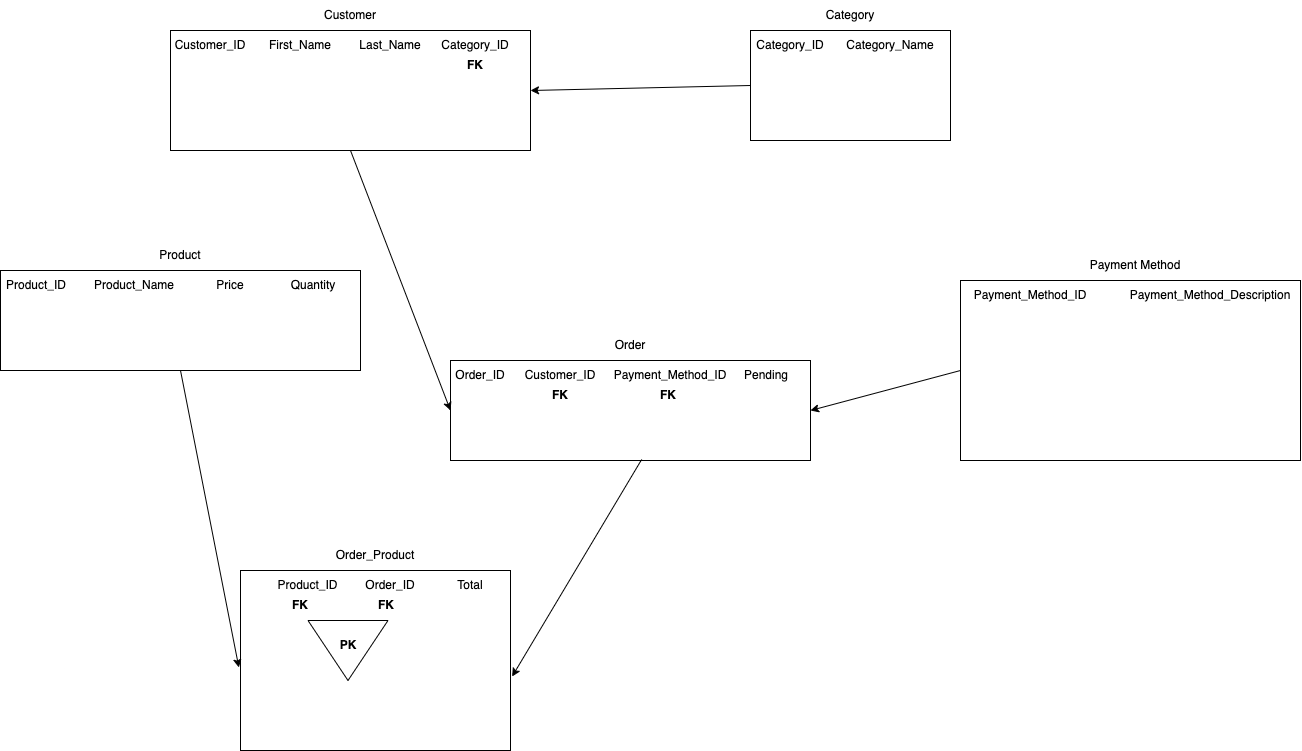

The diagram above was exported from draw.io. Its source (the exported page's mxGraphModel, read from the mxfile embedded in the PNG):
<mxGraphModel dx="2120" dy="1042" grid="1" gridSize="10" guides="1" tooltips="1" connect="1" arrows="1" fold="1" page="1" pageScale="1" pageWidth="850" pageHeight="1100" math="0" shadow="0">
  <root>
    <mxCell id="0" />
    <mxCell id="1" parent="0" />
    <mxCell id="nZUj2DArQvvtWaSvveOm-1" value="" style="whiteSpace=wrap;html=1;imageAspect=1;" parent="1" vertex="1">
      <mxGeometry x="230" y="60" width="360" height="120" as="geometry" />
    </mxCell>
    <mxCell id="nZUj2DArQvvtWaSvveOm-2" value="Customer" style="text;html=1;strokeColor=none;fillColor=none;align=center;verticalAlign=middle;whiteSpace=wrap;rounded=0;" parent="1" vertex="1">
      <mxGeometry x="380" y="30" width="60" height="30" as="geometry" />
    </mxCell>
    <mxCell id="nZUj2DArQvvtWaSvveOm-4" value="Order" style="text;html=1;strokeColor=none;fillColor=none;align=center;verticalAlign=middle;whiteSpace=wrap;rounded=0;" parent="1" vertex="1">
      <mxGeometry x="660" y="360" width="60" height="30" as="geometry" />
    </mxCell>
    <mxCell id="nZUj2DArQvvtWaSvveOm-6" value="Product" style="text;html=1;strokeColor=none;fillColor=none;align=center;verticalAlign=middle;whiteSpace=wrap;rounded=0;" parent="1" vertex="1">
      <mxGeometry x="210" y="270" width="60" height="30" as="geometry" />
    </mxCell>
    <mxCell id="nZUj2DArQvvtWaSvveOm-8" value="Order_Product" style="text;html=1;strokeColor=none;fillColor=none;align=center;verticalAlign=middle;whiteSpace=wrap;rounded=0;" parent="1" vertex="1">
      <mxGeometry x="390" y="570" width="90" height="30" as="geometry" />
    </mxCell>
    <mxCell id="nZUj2DArQvvtWaSvveOm-10" value="Customer_ID" style="text;html=1;strokeColor=none;fillColor=none;align=center;verticalAlign=middle;whiteSpace=wrap;rounded=0;" parent="1" vertex="1">
      <mxGeometry x="230" y="60" width="80" height="30" as="geometry" />
    </mxCell>
    <mxCell id="nZUj2DArQvvtWaSvveOm-12" value="First_Name" style="text;html=1;strokeColor=none;fillColor=none;align=center;verticalAlign=middle;whiteSpace=wrap;rounded=0;" parent="1" vertex="1">
      <mxGeometry x="330" y="60" width="60" height="30" as="geometry" />
    </mxCell>
    <mxCell id="nZUj2DArQvvtWaSvveOm-13" value="Last_Name" style="text;html=1;strokeColor=none;fillColor=none;align=center;verticalAlign=middle;whiteSpace=wrap;rounded=0;" parent="1" vertex="1">
      <mxGeometry x="420" y="60" width="60" height="30" as="geometry" />
    </mxCell>
    <mxCell id="nZUj2DArQvvtWaSvveOm-14" value="Category_ID" style="text;html=1;strokeColor=none;fillColor=none;align=center;verticalAlign=middle;whiteSpace=wrap;rounded=0;" parent="1" vertex="1">
      <mxGeometry x="490" y="60" width="90" height="30" as="geometry" />
    </mxCell>
    <mxCell id="nZUj2DArQvvtWaSvveOm-15" value="" style="rounded=0;whiteSpace=wrap;html=1;" parent="1" vertex="1">
      <mxGeometry x="300" y="600" width="270" height="180" as="geometry" />
    </mxCell>
    <mxCell id="nZUj2DArQvvtWaSvveOm-20" value="" style="rounded=0;whiteSpace=wrap;html=1;" parent="1" vertex="1">
      <mxGeometry x="60" y="300" width="360" height="100" as="geometry" />
    </mxCell>
    <mxCell id="nZUj2DArQvvtWaSvveOm-16" value="Product_ID" style="text;html=1;strokeColor=none;fillColor=none;align=center;verticalAlign=middle;whiteSpace=wrap;rounded=0;" parent="1" vertex="1">
      <mxGeometry x="66" y="300" width="60" height="30" as="geometry" />
    </mxCell>
    <mxCell id="nZUj2DArQvvtWaSvveOm-17" value="Product_Name" style="text;html=1;strokeColor=none;fillColor=none;align=center;verticalAlign=middle;whiteSpace=wrap;rounded=0;" parent="1" vertex="1">
      <mxGeometry x="164" y="300" width="60" height="30" as="geometry" />
    </mxCell>
    <mxCell id="nZUj2DArQvvtWaSvveOm-22" style="edgeStyle=orthogonalEdgeStyle;rounded=0;orthogonalLoop=1;jettySize=auto;html=1;exitX=0.5;exitY=1;exitDx=0;exitDy=0;" parent="1" source="nZUj2DArQvvtWaSvveOm-17" target="nZUj2DArQvvtWaSvveOm-17" edge="1">
      <mxGeometry relative="1" as="geometry" />
    </mxCell>
    <mxCell id="nZUj2DArQvvtWaSvveOm-23" value="Price" style="text;html=1;strokeColor=none;fillColor=none;align=center;verticalAlign=middle;whiteSpace=wrap;rounded=0;" parent="1" vertex="1">
      <mxGeometry x="260" y="300" width="60" height="30" as="geometry" />
    </mxCell>
    <mxCell id="nZUj2DArQvvtWaSvveOm-24" value="Quantity" style="text;html=1;strokeColor=none;fillColor=none;align=center;verticalAlign=middle;whiteSpace=wrap;rounded=0;" parent="1" vertex="1">
      <mxGeometry x="343" y="300" width="60" height="30" as="geometry" />
    </mxCell>
    <mxCell id="nZUj2DArQvvtWaSvveOm-26" value="" style="rounded=0;whiteSpace=wrap;html=1;" parent="1" vertex="1">
      <mxGeometry x="510" y="390" width="360" height="100" as="geometry" />
    </mxCell>
    <mxCell id="nZUj2DArQvvtWaSvveOm-28" value="Order_ID" style="text;html=1;strokeColor=none;fillColor=none;align=center;verticalAlign=middle;whiteSpace=wrap;rounded=0;" parent="1" vertex="1">
      <mxGeometry x="510" y="390" width="60" height="30" as="geometry" />
    </mxCell>
    <mxCell id="nZUj2DArQvvtWaSvveOm-30" value="Product_ID" style="text;html=1;strokeColor=none;fillColor=none;align=center;verticalAlign=middle;whiteSpace=wrap;rounded=0;" parent="1" vertex="1">
      <mxGeometry x="330" y="600" width="75" height="30" as="geometry" />
    </mxCell>
    <mxCell id="nZUj2DArQvvtWaSvveOm-31" value="Customer_ID" style="text;html=1;strokeColor=none;fillColor=none;align=center;verticalAlign=middle;whiteSpace=wrap;rounded=0;" parent="1" vertex="1">
      <mxGeometry x="580" y="390" width="80" height="30" as="geometry" />
    </mxCell>
    <mxCell id="nZUj2DArQvvtWaSvveOm-32" value="Payment_Method_ID" style="text;html=1;strokeColor=none;fillColor=none;align=center;verticalAlign=middle;whiteSpace=wrap;rounded=0;" parent="1" vertex="1">
      <mxGeometry x="680" y="390" width="100" height="30" as="geometry" />
    </mxCell>
    <mxCell id="nZUj2DArQvvtWaSvveOm-33" value="Pending" style="text;html=1;strokeColor=none;fillColor=none;align=center;verticalAlign=middle;whiteSpace=wrap;rounded=0;" parent="1" vertex="1">
      <mxGeometry x="796" y="390" width="60" height="30" as="geometry" />
    </mxCell>
    <mxCell id="nZUj2DArQvvtWaSvveOm-34" value="Order_ID" style="text;html=1;strokeColor=none;fillColor=none;align=center;verticalAlign=middle;whiteSpace=wrap;rounded=0;" parent="1" vertex="1">
      <mxGeometry x="420" y="600" width="60" height="30" as="geometry" />
    </mxCell>
    <mxCell id="nZUj2DArQvvtWaSvveOm-35" value="Total" style="text;html=1;strokeColor=none;fillColor=none;align=center;verticalAlign=middle;whiteSpace=wrap;rounded=0;" parent="1" vertex="1">
      <mxGeometry x="500" y="600" width="60" height="30" as="geometry" />
    </mxCell>
    <mxCell id="nZUj2DArQvvtWaSvveOm-36" value="" style="endArrow=classic;html=1;rounded=0;exitX=0.5;exitY=1;exitDx=0;exitDy=0;entryX=0;entryY=0.5;entryDx=0;entryDy=0;" parent="1" source="nZUj2DArQvvtWaSvveOm-1" target="nZUj2DArQvvtWaSvveOm-26" edge="1">
      <mxGeometry width="50" height="50" relative="1" as="geometry">
        <mxPoint x="530" y="430" as="sourcePoint" />
        <mxPoint x="580" y="380" as="targetPoint" />
      </mxGeometry>
    </mxCell>
    <mxCell id="nZUj2DArQvvtWaSvveOm-37" value="" style="endArrow=classic;html=1;rounded=0;exitX=0.5;exitY=1;exitDx=0;exitDy=0;entryX=-0.006;entryY=0.539;entryDx=0;entryDy=0;entryPerimeter=0;" parent="1" source="nZUj2DArQvvtWaSvveOm-20" target="nZUj2DArQvvtWaSvveOm-15" edge="1">
      <mxGeometry width="50" height="50" relative="1" as="geometry">
        <mxPoint x="530" y="430" as="sourcePoint" />
        <mxPoint x="580" y="380" as="targetPoint" />
      </mxGeometry>
    </mxCell>
    <mxCell id="nZUj2DArQvvtWaSvveOm-38" value="" style="endArrow=classic;html=1;rounded=0;exitX=0.531;exitY=0.99;exitDx=0;exitDy=0;exitPerimeter=0;entryX=1.006;entryY=0.589;entryDx=0;entryDy=0;entryPerimeter=0;" parent="1" source="nZUj2DArQvvtWaSvveOm-26" target="nZUj2DArQvvtWaSvveOm-15" edge="1">
      <mxGeometry width="50" height="50" relative="1" as="geometry">
        <mxPoint x="530" y="430" as="sourcePoint" />
        <mxPoint x="580" y="380" as="targetPoint" />
      </mxGeometry>
    </mxCell>
    <mxCell id="nZUj2DArQvvtWaSvveOm-39" value="" style="rounded=0;whiteSpace=wrap;html=1;" parent="1" vertex="1">
      <mxGeometry x="810" y="60" width="200" height="110" as="geometry" />
    </mxCell>
    <mxCell id="nZUj2DArQvvtWaSvveOm-40" value="Category" style="text;html=1;strokeColor=none;fillColor=none;align=center;verticalAlign=middle;whiteSpace=wrap;rounded=0;" parent="1" vertex="1">
      <mxGeometry x="880" y="30" width="60" height="30" as="geometry" />
    </mxCell>
    <mxCell id="nZUj2DArQvvtWaSvveOm-41" value="Category_ID" style="text;html=1;strokeColor=none;fillColor=none;align=center;verticalAlign=middle;whiteSpace=wrap;rounded=0;" parent="1" vertex="1">
      <mxGeometry x="810" y="60" width="80" height="30" as="geometry" />
    </mxCell>
    <mxCell id="nZUj2DArQvvtWaSvveOm-42" value="Category_Name" style="text;html=1;strokeColor=none;fillColor=none;align=center;verticalAlign=middle;whiteSpace=wrap;rounded=0;" parent="1" vertex="1">
      <mxGeometry x="900" y="60" width="100" height="30" as="geometry" />
    </mxCell>
    <mxCell id="nZUj2DArQvvtWaSvveOm-43" value="" style="endArrow=classic;html=1;rounded=0;exitX=0;exitY=0.5;exitDx=0;exitDy=0;entryX=1;entryY=0.5;entryDx=0;entryDy=0;" parent="1" source="nZUj2DArQvvtWaSvveOm-39" target="nZUj2DArQvvtWaSvveOm-1" edge="1">
      <mxGeometry width="50" height="50" relative="1" as="geometry">
        <mxPoint x="530" y="430" as="sourcePoint" />
        <mxPoint x="580" y="380" as="targetPoint" />
      </mxGeometry>
    </mxCell>
    <mxCell id="nZUj2DArQvvtWaSvveOm-45" value="" style="rounded=0;whiteSpace=wrap;html=1;" parent="1" vertex="1">
      <mxGeometry x="1020" y="310" width="340" height="180" as="geometry" />
    </mxCell>
    <mxCell id="nZUj2DArQvvtWaSvveOm-46" value="Payment Method" style="text;html=1;strokeColor=none;fillColor=none;align=center;verticalAlign=middle;whiteSpace=wrap;rounded=0;" parent="1" vertex="1">
      <mxGeometry x="1130" y="280" width="130" height="30" as="geometry" />
    </mxCell>
    <mxCell id="nZUj2DArQvvtWaSvveOm-47" value="Payment_Method_ID" style="text;html=1;strokeColor=none;fillColor=none;align=center;verticalAlign=middle;whiteSpace=wrap;rounded=0;" parent="1" vertex="1">
      <mxGeometry x="1060" y="310" width="60" height="30" as="geometry" />
    </mxCell>
    <mxCell id="nZUj2DArQvvtWaSvveOm-48" value="Payment_Method_Description" style="text;html=1;strokeColor=none;fillColor=none;align=center;verticalAlign=middle;whiteSpace=wrap;rounded=0;" parent="1" vertex="1">
      <mxGeometry x="1220" y="310" width="100" height="30" as="geometry" />
    </mxCell>
    <mxCell id="nZUj2DArQvvtWaSvveOm-49" value="" style="endArrow=classic;html=1;rounded=0;exitX=0;exitY=0.5;exitDx=0;exitDy=0;entryX=1;entryY=0.5;entryDx=0;entryDy=0;" parent="1" source="nZUj2DArQvvtWaSvveOm-45" target="nZUj2DArQvvtWaSvveOm-26" edge="1">
      <mxGeometry width="50" height="50" relative="1" as="geometry">
        <mxPoint x="530" y="430" as="sourcePoint" />
        <mxPoint x="740" y="310" as="targetPoint" />
      </mxGeometry>
    </mxCell>
    <mxCell id="nZUj2DArQvvtWaSvveOm-50" value="&lt;b&gt;FK&lt;/b&gt;" style="text;html=1;strokeColor=none;fillColor=none;align=center;verticalAlign=middle;whiteSpace=wrap;rounded=0;" parent="1" vertex="1">
      <mxGeometry x="590" y="410" width="60" height="30" as="geometry" />
    </mxCell>
    <mxCell id="nZUj2DArQvvtWaSvveOm-51" value="&lt;b&gt;FK&lt;/b&gt;" style="text;html=1;strokeColor=none;fillColor=none;align=center;verticalAlign=middle;whiteSpace=wrap;rounded=0;" parent="1" vertex="1">
      <mxGeometry x="697.5" y="410" width="60" height="30" as="geometry" />
    </mxCell>
    <mxCell id="nZUj2DArQvvtWaSvveOm-52" value="&lt;b&gt;FK&lt;/b&gt;" style="text;html=1;strokeColor=none;fillColor=none;align=center;verticalAlign=middle;whiteSpace=wrap;rounded=0;" parent="1" vertex="1">
      <mxGeometry x="505" y="80" width="60" height="30" as="geometry" />
    </mxCell>
    <mxCell id="nZUj2DArQvvtWaSvveOm-53" value="&lt;b&gt;FK&lt;/b&gt;" style="text;html=1;strokeColor=none;fillColor=none;align=center;verticalAlign=middle;whiteSpace=wrap;rounded=0;" parent="1" vertex="1">
      <mxGeometry x="330" y="620" width="60" height="30" as="geometry" />
    </mxCell>
    <mxCell id="nZUj2DArQvvtWaSvveOm-54" value="&lt;b&gt;FK&lt;/b&gt;" style="text;html=1;strokeColor=none;fillColor=none;align=center;verticalAlign=middle;whiteSpace=wrap;rounded=0;" parent="1" vertex="1">
      <mxGeometry x="416" y="620" width="60" height="30" as="geometry" />
    </mxCell>
    <mxCell id="nZUj2DArQvvtWaSvveOm-57" value="" style="triangle;whiteSpace=wrap;html=1;rotation=90;" parent="1" vertex="1">
      <mxGeometry x="377.5" y="640" width="60" height="80" as="geometry" />
    </mxCell>
    <mxCell id="nZUj2DArQvvtWaSvveOm-58" value="&lt;b&gt;PK&lt;/b&gt;" style="text;html=1;strokeColor=none;fillColor=none;align=center;verticalAlign=middle;whiteSpace=wrap;rounded=0;" parent="1" vertex="1">
      <mxGeometry x="377.5" y="660" width="60" height="30" as="geometry" />
    </mxCell>
  </root>
</mxGraphModel>